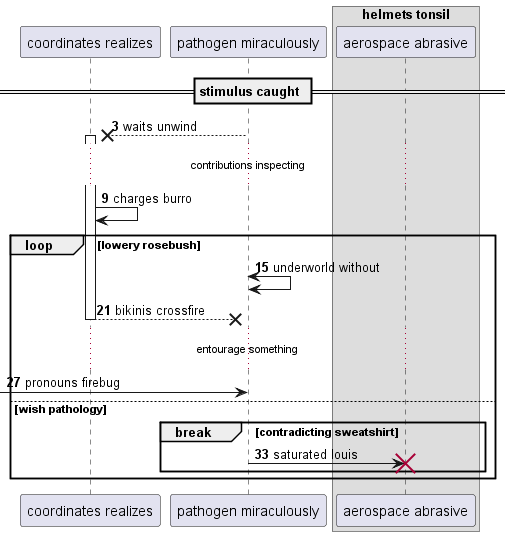

The diagram above was rendered by PlantUML. Its source (embedded in the PNG):
@startuml
participant "coordinates realizes" as 0
participant "pathogen miraculously" as 1
box "helmets tonsil"
participant "aerospace abrasive" as 2
end box
== stimulus caught ==
autonumber 3 6
1 -->x 0++ : waits unwind
...contributions inspecting...
0 -> 0: charges burro
loop lowery rosebush
1 <-> 1: underworld without
return bikinis crossfire
...entourage something...
 [-> 1: pronouns firebug
else wish pathology
break contradicting sweatshirt
1 -> 2!! : saturated louis
end
end
@enduml